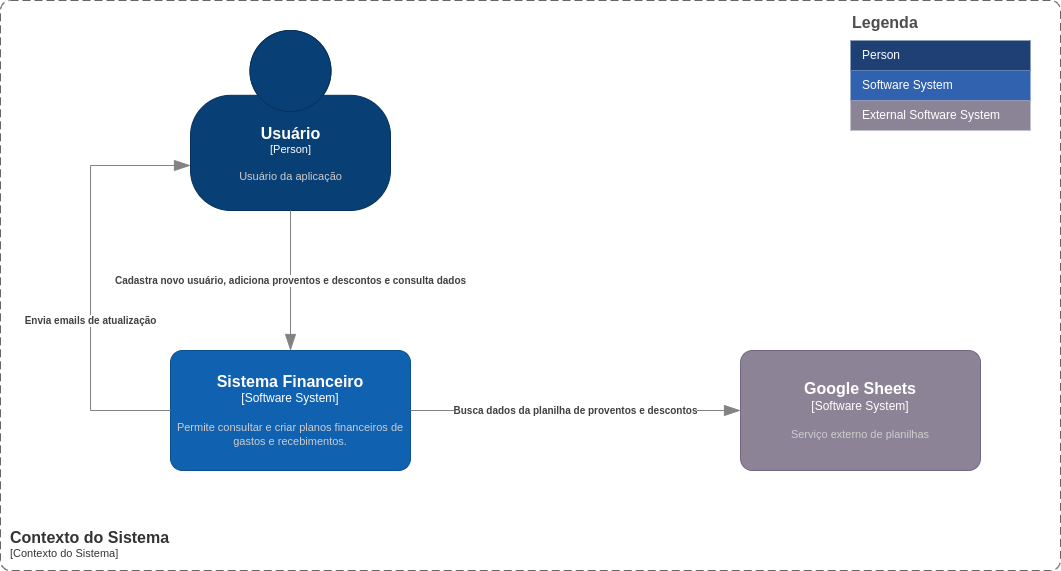

The diagram above was exported from draw.io. Its source (the exported page's mxGraphModel, read from the mxfile embedded in the PNG):
<mxGraphModel dx="2177" dy="805" grid="1" gridSize="10" guides="1" tooltips="1" connect="1" arrows="1" fold="1" page="1" pageScale="1" pageWidth="827" pageHeight="1169" math="0" shadow="0">
  <root>
    <mxCell id="0" />
    <mxCell id="1" parent="0" />
    <object placeholders="1" c4Name="Usuário" c4Type="Person" c4Description="Usuário da aplicação" label="&lt;font style=&quot;font-size: 16px&quot;&gt;&lt;b&gt;%c4Name%&lt;/b&gt;&lt;/font&gt;&lt;div&gt;[%c4Type%]&lt;/div&gt;&lt;br&gt;&lt;div&gt;&lt;font style=&quot;font-size: 11px&quot;&gt;&lt;font color=&quot;#cccccc&quot;&gt;%c4Description%&lt;/font&gt;&lt;/div&gt;" id="n-VVxY2JmhZLa8kUeARV-1">
      <mxCell style="html=1;fontSize=11;dashed=0;whitespace=wrap;fillColor=#083F75;strokeColor=#06315C;fontColor=#ffffff;shape=mxgraph.c4.person2;align=center;metaEdit=1;points=[[0.5,0,0],[1,0.5,0],[1,0.75,0],[0.75,1,0],[0.5,1,0],[0.25,1,0],[0,0.75,0],[0,0.5,0]];resizable=0;" vertex="1" parent="1">
        <mxGeometry x="40" y="40" width="200" height="180" as="geometry" />
      </mxCell>
    </object>
    <object placeholders="1" c4Name="Sistema Financeiro" c4Type="Software System" c4Description="Permite consultar e criar planos financeiros de gastos e recebimentos." label="&lt;font style=&quot;font-size: 16px&quot;&gt;&lt;b&gt;%c4Name%&lt;/b&gt;&lt;/font&gt;&lt;div&gt;[%c4Type%]&lt;/div&gt;&lt;br&gt;&lt;div&gt;&lt;font style=&quot;font-size: 11px&quot;&gt;&lt;font color=&quot;#cccccc&quot;&gt;%c4Description%&lt;/font&gt;&lt;/div&gt;" id="n-VVxY2JmhZLa8kUeARV-2">
      <mxCell style="rounded=1;whiteSpace=wrap;html=1;labelBackgroundColor=none;fillColor=#1061B0;fontColor=#ffffff;align=center;arcSize=10;strokeColor=#0D5091;metaEdit=1;resizable=0;points=[[0.25,0,0],[0.5,0,0],[0.75,0,0],[1,0.25,0],[1,0.5,0],[1,0.75,0],[0.75,1,0],[0.5,1,0],[0.25,1,0],[0,0.75,0],[0,0.5,0],[0,0.25,0]];" vertex="1" parent="1">
        <mxGeometry x="20" y="360" width="240" height="120" as="geometry" />
      </mxCell>
    </object>
    <object placeholders="1" c4Name="Google Sheets" c4Type="Software System" c4Description="Serviço externo de planilhas" label="&lt;font style=&quot;font-size: 16px&quot;&gt;&lt;b&gt;%c4Name%&lt;/b&gt;&lt;/font&gt;&lt;div&gt;[%c4Type%]&lt;/div&gt;&lt;br&gt;&lt;div&gt;&lt;font style=&quot;font-size: 11px&quot;&gt;&lt;font color=&quot;#cccccc&quot;&gt;%c4Description%&lt;/font&gt;&lt;/div&gt;" id="n-VVxY2JmhZLa8kUeARV-3">
      <mxCell style="rounded=1;whiteSpace=wrap;html=1;labelBackgroundColor=none;fillColor=#8C8496;fontColor=#ffffff;align=center;arcSize=10;strokeColor=#736782;metaEdit=1;resizable=0;points=[[0.25,0,0],[0.5,0,0],[0.75,0,0],[1,0.25,0],[1,0.5,0],[1,0.75,0],[0.75,1,0],[0.5,1,0],[0.25,1,0],[0,0.75,0],[0,0.5,0],[0,0.25,0]];" vertex="1" parent="1">
        <mxGeometry x="590" y="360" width="240" height="120" as="geometry" />
      </mxCell>
    </object>
    <object placeholders="1" c4Type="Relationship" c4Description="Cadastra novo usuário, adiciona proventos e descontos e consulta dados" label="&lt;div style=&quot;text-align: left&quot;&gt;&lt;div style=&quot;text-align: center&quot;&gt;&lt;b&gt;%c4Description%&lt;/b&gt;&lt;/div&gt;" id="n-VVxY2JmhZLa8kUeARV-4">
      <mxCell style="endArrow=blockThin;html=1;fontSize=10;fontColor=#404040;strokeWidth=1;endFill=1;strokeColor=#828282;elbow=vertical;metaEdit=1;endSize=14;startSize=14;jumpStyle=arc;jumpSize=16;rounded=0;edgeStyle=orthogonalEdgeStyle;exitX=0.5;exitY=1;exitDx=0;exitDy=0;exitPerimeter=0;entryX=0.5;entryY=0;entryDx=0;entryDy=0;entryPerimeter=0;" edge="1" parent="1" source="n-VVxY2JmhZLa8kUeARV-1" target="n-VVxY2JmhZLa8kUeARV-2">
        <mxGeometry width="240" relative="1" as="geometry">
          <mxPoint x="-130" y="410" as="sourcePoint" />
          <mxPoint x="110" y="410" as="targetPoint" />
        </mxGeometry>
      </mxCell>
    </object>
    <object placeholders="1" c4Type="Relationship" c4Description="Busca dados da planilha de proventos e descontos" label="&lt;div style=&quot;text-align: left&quot;&gt;&lt;div style=&quot;text-align: center&quot;&gt;&lt;b&gt;%c4Description%&lt;/b&gt;&lt;/div&gt;" id="n-VVxY2JmhZLa8kUeARV-5">
      <mxCell style="endArrow=blockThin;html=1;fontSize=10;fontColor=#404040;strokeWidth=1;endFill=1;strokeColor=#828282;elbow=vertical;metaEdit=1;endSize=14;startSize=14;jumpStyle=arc;jumpSize=16;rounded=0;edgeStyle=orthogonalEdgeStyle;exitX=1;exitY=0.5;exitDx=0;exitDy=0;exitPerimeter=0;entryX=0;entryY=0.5;entryDx=0;entryDy=0;entryPerimeter=0;" edge="1" parent="1" source="n-VVxY2JmhZLa8kUeARV-2" target="n-VVxY2JmhZLa8kUeARV-3">
        <mxGeometry width="240" relative="1" as="geometry">
          <mxPoint x="290" y="420" as="sourcePoint" />
          <mxPoint x="440" y="410" as="targetPoint" />
        </mxGeometry>
      </mxCell>
    </object>
    <object placeholders="1" c4Type="Relationship" c4Description="Envia emails de atualização" label="&lt;div style=&quot;text-align: left&quot;&gt;&lt;div style=&quot;text-align: center&quot;&gt;&lt;b&gt;%c4Description%&lt;/b&gt;&lt;/div&gt;" id="n-VVxY2JmhZLa8kUeARV-6">
      <mxCell style="endArrow=blockThin;html=1;fontSize=10;fontColor=#404040;strokeWidth=1;endFill=1;strokeColor=#828282;elbow=vertical;metaEdit=1;endSize=14;startSize=14;jumpStyle=arc;jumpSize=16;rounded=0;edgeStyle=orthogonalEdgeStyle;entryX=0;entryY=0.75;entryDx=0;entryDy=0;entryPerimeter=0;exitX=0;exitY=0.5;exitDx=0;exitDy=0;exitPerimeter=0;" edge="1" parent="1" source="n-VVxY2JmhZLa8kUeARV-2" target="n-VVxY2JmhZLa8kUeARV-1">
        <mxGeometry x="-0.2" width="240" relative="1" as="geometry">
          <mxPoint x="-50" y="410" as="sourcePoint" />
          <mxPoint x="-30" y="320" as="targetPoint" />
          <Array as="points">
            <mxPoint x="-60" y="420" />
            <mxPoint x="-60" y="175" />
          </Array>
          <mxPoint as="offset" />
        </mxGeometry>
      </mxCell>
    </object>
    <object placeholders="1" c4Name="Contexto do Sistema" c4Type="SystemScopeBoundary" c4Application="Contexto do Sistema" label="&lt;font style=&quot;font-size: 16px&quot;&gt;&lt;b&gt;&lt;div style=&quot;text-align: left&quot;&gt;%c4Name%&lt;/div&gt;&lt;/b&gt;&lt;/font&gt;&lt;div style=&quot;text-align: left&quot;&gt;[%c4Application%]&lt;/div&gt;" id="n-VVxY2JmhZLa8kUeARV-7">
      <mxCell style="rounded=1;fontSize=11;whiteSpace=wrap;html=1;dashed=1;arcSize=20;fillColor=none;strokeColor=#666666;fontColor=#333333;labelBackgroundColor=none;align=left;verticalAlign=bottom;labelBorderColor=none;spacingTop=0;spacing=10;dashPattern=8 4;metaEdit=1;rotatable=0;perimeter=rectanglePerimeter;noLabel=0;labelPadding=0;allowArrows=0;connectable=0;expand=0;recursiveResize=0;editable=1;pointerEvents=0;absoluteArcSize=1;points=[[0.25,0,0],[0.5,0,0],[0.75,0,0],[1,0.25,0],[1,0.5,0],[1,0.75,0],[0.75,1,0],[0.5,1,0],[0.25,1,0],[0,0.75,0],[0,0.5,0],[0,0.25,0]];" vertex="1" parent="1">
        <mxGeometry x="-150" y="10" width="1060" height="570" as="geometry" />
      </mxCell>
    </object>
    <mxCell id="n-VVxY2JmhZLa8kUeARV-8" value="Legenda" style="align=left;fontSize=16;fontStyle=1;strokeColor=none;fillColor=none;fontColor=#4D4D4D;spacingTop=-8;resizable=0;" vertex="1" parent="1">
      <mxGeometry x="700" y="20" width="180" height="30" as="geometry" />
    </mxCell>
    <mxCell id="n-VVxY2JmhZLa8kUeARV-9" value="" style="shape=table;html=1;whiteSpace=wrap;startSize=0;container=1;collapsible=0;childLayout=tableLayout;fillColor=none;align=left;spacingLeft=10;strokeColor=none;rounded=1;arcSize=11;fontColor=#FFFFFF;resizable=0;points=[[0.25,0,0],[0.5,0,0],[0.75,0,0],[1,0.25,0],[1,0.5,0],[1,0.75,0],[0.75,1,0],[0.5,1,0],[0.25,1,0],[0,0.75,0],[0,0.5,0],[0,0.25,0]];" vertex="1" parent="1">
      <mxGeometry x="700" y="50" width="180" height="90" as="geometry" />
    </mxCell>
    <mxCell id="n-VVxY2JmhZLa8kUeARV-10" value="Person" style="shape=partialRectangle;html=1;whiteSpace=wrap;connectable=0;fillColor=#1E4074;top=0;left=0;bottom=0;right=0;overflow=hidden;pointerEvents=1;align=left;spacingLeft=10;strokeColor=none;fontColor=#FFFFFF;" vertex="1" parent="n-VVxY2JmhZLa8kUeARV-9">
      <mxGeometry width="180" height="30" as="geometry" />
    </mxCell>
    <mxCell id="n-VVxY2JmhZLa8kUeARV-11" value="Software System" style="shape=partialRectangle;html=1;whiteSpace=wrap;connectable=0;fillColor=#3162AF;top=0;left=0;bottom=0;right=0;overflow=hidden;pointerEvents=1;align=left;spacingLeft=10;fontColor=#FFFFFF;" vertex="1" parent="n-VVxY2JmhZLa8kUeARV-9">
      <mxGeometry y="30" width="180" height="30" as="geometry" />
    </mxCell>
    <mxCell id="n-VVxY2JmhZLa8kUeARV-15" value="External Software System" style="shape=partialRectangle;html=1;whiteSpace=wrap;connectable=0;fillColor=#8B8496;top=0;left=0;bottom=0;right=0;overflow=hidden;pointerEvents=1;align=left;spacingLeft=10;fontColor=#FFFFFF;" vertex="1" parent="n-VVxY2JmhZLa8kUeARV-9">
      <mxGeometry y="60" width="180" height="30" as="geometry" />
    </mxCell>
  </root>
</mxGraphModel>